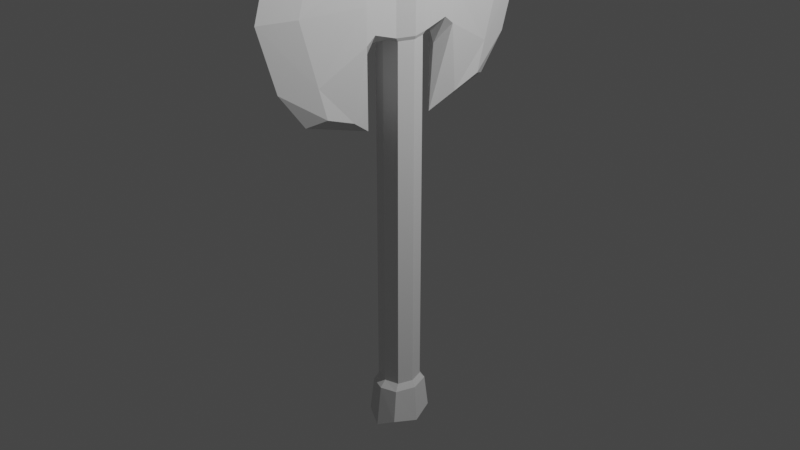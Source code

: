 # Source: Axe.blend  (saved by Blender 3.1.7; exported with 4.5.12 LTS)
import bpy
from mathutils import Matrix  # noqa: F401  (used for matrix-valued properties, if any)

bpy.ops.wm.read_factory_settings(use_empty=True)
scene = bpy.context.scene
scene.name = 'Scene'

# ---- collections
col_collection = bpy.data.collections.new('Collection'); scene.collection.children.link(col_collection)

# ---- materials (node trees are filled in below, after node groups)
mat_material = bpy.data.materials.new('Material')
mat_material.alpha_threshold = 0.0
mat_material.use_transparent_shadow = False
mat_material.line_color = (0.0, 0.0, 0.0, 1.0)

# ---- material node trees
mat_material.use_nodes = True; mat_material.node_tree.nodes.clear()
_N = mat_material.node_tree.nodes; _L = mat_material.node_tree.links
n0 = _N.new('ShaderNodeOutputMaterial'); n0.name = 'Material Output'; n0.location = (300, 300)
n1 = _N.new('ShaderNodeBsdfPrincipled'); n1.name = 'Principled BSDF'; n1.location = (10, 300)
n1.distribution = 'GGX'
n1.subsurface_method = 'RANDOM_WALK_SKIN'
n1.inputs[2].default_value = 0.4
n1.inputs[3].default_value = 1.45
n1.inputs[27].default_value = (0.0, 0.0, 0.0, 1.0)
n1.inputs[28].default_value = 1.0
_L.new(n1.outputs[0], n0.inputs[0])
n0.is_active_output = True

# ---- world
world_world = bpy.data.worlds.new('World'); scene.world = world_world
world_world.use_nodes = True; world_world.node_tree.nodes.clear()
_N = world_world.node_tree.nodes; _L = world_world.node_tree.links
n0 = _N.new('ShaderNodeOutputWorld'); n0.name = 'World Output'; n0.location = (300, 300)
n1 = _N.new('ShaderNodeBackground'); n1.name = 'Background'; n1.location = (10, 300)
n1.inputs[0].default_value = (0.05088, 0.05088, 0.05088, 1.0)
_L.new(n1.outputs[0], n0.inputs[0])
n0.is_active_output = True
world_world.color = (0.05088, 0.05088, 0.05088)
world_world.use_sun_shadow = False
world_world.sun_shadow_jitter_overblur = 0.0

# ---- cameras
cam_camera = bpy.data.cameras.new('Camera')
cam_camera.clip_end = 100.0
cam_camera.ortho_scale = 7.314

# ---- lights
light_light = bpy.data.lights.new('Light', 'POINT')
light_light.transmission_factor = 0.0
light_light.energy = 1000.0
light_light.shadow_soft_size = 0.1
light_light.shadow_maximum_resolution = 0.006
light_light.use_absolute_resolution = True

# ---- meshes
me_cube = bpy.data.meshes.new('Cube')
me_cube.from_pydata([(0.1533, 0.1603, 1.92), (0.1533, 0.1603, -1.859), (0.1617, 0.1875, 2.687), (0.1901, 0.2539, -2.294), (0.2069, 0.0, -1.859), (0.2069, 0.0, 1.92), (0.0, 0.2069, -1.859), (0.0, 0.2069, 1.92), (0.175, 0.2115, -1.931), (0.2455, 0.0, -1.931), (0.0, 0.2728, -1.931), (0.0, 0.0, -2.486), (0.2749, 0.0, -2.345), (0.0, 0.3275, -2.387), (0.2243, 0.0, 2.687), (0.0, 0.2419, 2.687), (0.2243, 0.0, 1.957), (0.0, 0.2419, 1.957), (0.1617, 0.1875, 1.957), (0.1058, 1.073, 2.985), (0.0, 1.445, 2.985), (0.0, 1.445, 1.669), (0.1058, 1.073, 1.669), (0.2243, 0.0, 2.322), (0.1617, 0.1875, 2.322), (0.0, 1.648, 2.327), (0.1058, 1.264, 2.327), (0.0, 0.4536, 2.906), (0.1646, 0.5496, 1.957), (0.1646, 0.5496, 2.687), (0.0, 0.4536, 1.738), (0.1646, 0.5496, 2.322), (0.1058, 0.9278, 3.251), (0.0, 1.049, 3.487), (0.0, 1.151, 1.287), (0.1058, 0.9793, 1.348), (0.0, 0.3642, 3.679), (0.1005, 0.6619, 1.233), (0.1005, 0.6141, 3.362), (0.0, 0.4022, 1.058), (0.1617, 0.1875, 2.687), (0.2243, 0.0, 2.687), (0.0, 0.0, 2.779), (0.0, 0.3943, 2.727), (0.1638, 0.4481, 2.605), (0.1638, 0.4481, 2.039), (0.0, 0.3943, 1.916), (0.1638, 0.4481, 2.322)], [], [(6, 1, 8, 10), (6, 7, 0, 1), (1, 0, 5, 4), (8, 9, 12, 3), (1, 4, 9, 8), (13, 3, 12, 11), (10, 8, 3, 13), (23, 24, 2, 14), (5, 0, 18, 16), (0, 7, 17, 18), (26, 25, 20, 19), (31, 28, 22, 26), (22, 28, 37, 35), (29, 19, 32, 38), (29, 31, 26, 19), (22, 21, 25, 26), (16, 18, 24, 23), (44, 47, 31, 29), (43, 44, 29, 27), (45, 46, 30, 28), (47, 45, 28, 31), (37, 39, 34, 35), (36, 38, 32, 33), (19, 20, 33, 32), (28, 30, 39, 37), (21, 22, 35, 34), (27, 29, 38, 36), (14, 2, 40, 41), (15, 42, 40), (41, 40, 42), (24, 18, 45, 47), (18, 17, 46, 45), (15, 2, 44, 43), (2, 24, 47, 44)])
_uv = me_cube.uv_layers.new(name='UVMap')
_uv.uv.foreach_set('vector', [0.375, 0.375, 0.375, 0.5, 0.375, 0.5, 0.375, 0.375, 0.375, 0.375, 0.625, 0.375, 0.625, 0.5, 0.375, 0.5, 0.375, 0.5, 0.625, 0.5, 0.625, 0.625, 0.375, 0.625, 0.375, 0.5, 0.375, 0.625, 0.375, 0.625, 0.375, 0.5, 0.375, 0.5, 0.375, 0.625, 0.375, 0.625, 0.375, 0.5, 0.25, 0.5, 0.375, 0.5, 0.375, 0.625, 0.25, 0.625, 0.375, 0.375, 0.375, 0.5, 0.375, 0.5, 0.375, 0.375, 0.625, 0.625, 0.625, 0.5, 0.625, 0.5, 0.625, 0.625, 0.625, 0.625, 0.625, 0.5, 0.625, 0.5, 0.625, 0.625, 0.625, 0.5, 0.625, 0.375, 0.625, 0.375, 0.625, 0.5, 0.625, 0.5, 0.625, 0.375, 0.625, 0.375, 0.625, 0.5, 0.625, 0.5, 0.625, 0.5, 0.625, 0.5, 0.625, 0.5, 0.625, 0.5, 0.625, 0.5, 0.625, 0.5, 0.625, 0.5, 0.625, 0.5, 0.625, 0.5, 0.625, 0.5, 0.625, 0.5, 0.625, 0.5, 0.625, 0.5, 0.625, 0.5, 0.625, 0.5, 0.625, 0.5, 0.625, 0.375, 0.625, 0.375, 0.625, 0.5, 0.625, 0.625, 0.625, 0.5, 0.625, 0.5, 0.625, 0.625, 0.625, 0.5, 0.625, 0.5, 0.625, 0.5, 0.625, 0.5, 0.0, 0.0, 0.0, 0.0, 0.0, 0.0, 0.0, 0.0, 0.625, 0.5, 0.625, 0.375, 0.625, 0.375, 0.625, 0.5, 0.625, 0.5, 0.625, 0.5, 0.625, 0.5, 0.625, 0.5, 0.625, 0.5, 0.625, 0.375, 0.625, 0.375, 0.625, 0.5, 0.0, 0.0, 0.0, 0.0, 0.0, 0.0, 0.0, 0.0, 0.625, 0.5, 0.625, 0.375, 0.625, 0.375, 0.625, 0.5, 0.625, 0.5, 0.625, 0.375, 0.625, 0.375, 0.625, 0.5, 0.625, 0.375, 0.625, 0.5, 0.625, 0.5, 0.625, 0.375, 0.0, 0.0, 0.0, 0.0, 0.0, 0.0, 0.0, 0.0, 0.625, 0.625, 0.625, 0.5, 0.625, 0.5, 0.625, 0.625, 0.0, 0.0, 0.0, 0.0, 0.0, 0.0, 0.625, 0.625, 0.0, 0.0, 0.0, 0.0, 0.625, 0.5, 0.625, 0.5, 0.625, 0.5, 0.625, 0.5, 0.625, 0.5, 0.625, 0.375, 0.625, 0.375, 0.625, 0.5, 0.0, 0.0, 0.0, 0.0, 0.0, 0.0, 0.0, 0.0, 0.625, 0.5, 0.625, 0.5, 0.625, 0.5, 0.625, 0.5])
me_cube.materials.append(mat_material)
me_cube.use_remesh_preserve_volume = False
me_cube.use_remesh_preserve_attributes = False
me_cube.use_mirror_vertex_groups = False
me_cube.update()

# ---- objects
ob_cube = bpy.data.objects.new('Cube', me_cube)
ob_light = bpy.data.objects.new('Light', light_light)
ob_camera = bpy.data.objects.new('Camera', cam_camera)

# ---- transforms, parenting, visibility, modifiers, constraints
ob_cube.location = (0.0, 0.0, 0.0)
ob_cube.lock_rotations_4d = False
ob_cube.empty_display_type = 'ARROWS'
ob_cube.lineart.crease_threshold = 0.0
_m = ob_cube.modifiers.new('Mirror', 'MIRROR')
_m.use_axis = (True, True, False)
_m.use_clip = True
ob_light.location = (4.076, 1.005, 5.904)
ob_light.rotation_euler = (0.6503, 0.05522, 1.866)
ob_light.lock_rotations_4d = False
ob_light.empty_display_type = 'ARROWS'
ob_light.color = (0.0, 0.0, 0.0, 0.0)
ob_light.lineart.crease_threshold = 0.0
ob_camera.location = (7.359, -6.926, 4.958)
ob_camera.rotation_euler = (1.109, 0.0, 0.8149)
ob_camera.lock_rotations_4d = False
ob_camera.empty_display_type = 'ARROWS'
ob_camera.color = (0.0, 0.0, 0.0, 0.0)
ob_camera.display_type = 'WIRE'
ob_camera.lineart.crease_threshold = 0.0

# ---- collection membership
col_collection.objects.link(ob_cube)
col_collection.objects.link(ob_light)
col_collection.objects.link(ob_camera)

# ---- scene / render settings (as saved in the file)
scene.camera = ob_camera
scene.frame_start = 1; scene.frame_end = 250; scene.frame_set(1)
scene.render.engine = 'BLENDER_EEVEE_NEXT'
scene.cycles.sampling_pattern = 'TABULATED_SOBOL'
scene.cycles.use_light_tree = False
scene.view_settings.view_transform = 'Filmic'
bpy.context.view_layer.update()
